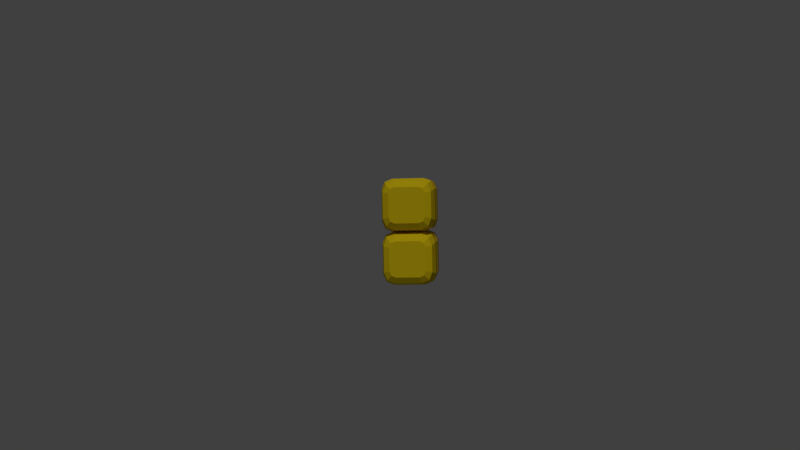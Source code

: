 # Source: Pickup_package.blend  (saved by Blender 2.79.0; exported with 4.5.12 LTS)
import bpy
from mathutils import Matrix  # noqa: F401  (used for matrix-valued properties, if any)

bpy.ops.wm.read_factory_settings(use_empty=True)
scene = bpy.context.scene
scene.name = 'Scene'

# ---- collections
col_collection_1 = bpy.data.collections.new('Collection 1'); scene.collection.children.link(col_collection_1)

# ---- materials (node trees are filled in below, after node groups)
mat_straps = bpy.data.materials.new('Straps')
mat_straps.alpha_threshold = 0.0
mat_straps.use_transparent_shadow = False
mat_straps.diffuse_color = (0.3588, 0.07983, 0.02775, 1.0)
mat_straps.roughness = 0.5
mat_straps.specular_intensity = 0.0
mat_straps.line_color = (0.0, 0.0, 0.0, 1.0)
mat_yellow = bpy.data.materials.new('yellow')
mat_yellow.alpha_threshold = 0.0
mat_yellow.use_transparent_shadow = False
mat_yellow.diffuse_color = (0.8, 0.5903, 0.008419, 1.0)
mat_yellow.roughness = 0.5

# ---- material node trees

# ---- world
world_world = bpy.data.worlds.new('World'); scene.world = world_world
world_world.color = (0.05088, 0.05088, 0.05088)
world_world.use_sun_shadow = False
world_world.sun_shadow_jitter_overblur = 0.0
world_world.cycles.sampling_method = 'MANUAL'

# ---- cameras
cam_camera = bpy.data.cameras.new('Camera')
cam_camera.clip_end = 100.0
cam_camera.lens = 35.0
cam_camera.sensor_width = 32.0
cam_camera.sensor_height = 18.0
cam_camera.display_size = 2.0
cam_camera.dof.focus_distance = 0.0
cam_camera.dof.aperture_fstop = 128.0
cam_camera.dof.aperture_blades = 6

# ---- lights
light_sun = bpy.data.lights.new('Sun', 'SUN')
light_sun.transmission_factor = 0.0
light_sun.angle = 0.1993
light_sun.energy = 1.0
light_sun.shadow_buffer_clip_start = 0.5
light_sun.shadow_soft_size = 0.1
light_sun.shadow_cascade_max_distance = 1000.0

# ---- meshes
me_cube_002 = bpy.data.meshes.new('Cube.002')
me_cube_002.from_pydata([(0.1718, 0.3596, -0.115), (0.115, 0.3596, -0.1718), (0.1552, 0.3596, -0.1552), (0.1141, -0.3615, -0.1675), (0.1675, -0.3615, -0.1141), (0.1518, -0.3615, -0.1518), (-0.1675, -0.3615, -0.1138), (-0.1138, -0.3615, -0.1675), (-0.1517, -0.3615, -0.1517), (-0.1146, 0.3596, -0.1718), (-0.1718, 0.3596, -0.1146), (-0.1551, 0.3596, -0.1551), (0.115, 0.3596, 0.1718), (0.1718, 0.3596, 0.115), (0.1552, 0.3596, 0.1552), (0.1675, -0.3615, 0.1141), (0.1141, -0.3615, 0.1675), (0.1518, -0.3615, 0.1518), (-0.1138, -0.3615, 0.1675), (-0.1675, -0.3615, 0.1138), (-0.1517, -0.3615, 0.1517), (-0.1718, 0.3596, 0.1146), (-0.1146, 0.3596, 0.1718), (-0.1551, 0.3596, 0.1551), (0.2574, 0.1834, -0.1527), (0.1527, 0.1834, -0.2574), (0.2267, 0.1834, -0.2267), (0.1527, -0.207, -0.2574), (0.2574, -0.207, -0.1527), (0.2267, -0.207, -0.2267), (-0.2574, -0.207, -0.1524), (-0.1524, -0.207, -0.2574), (-0.2266, -0.207, -0.2266), (-0.1524, 0.1834, -0.2574), (-0.2574, 0.1834, -0.1524), (-0.2266, 0.1834, -0.2266), (0.1527, 0.1834, 0.2574), (0.2574, 0.1834, 0.1527), (0.2267, 0.1834, 0.2267), (0.2574, -0.207, 0.1527), (0.1527, -0.207, 0.2574), (0.2267, -0.207, 0.2267), (-0.1524, -0.207, 0.2574), (-0.2574, -0.207, 0.1524), (-0.2266, -0.207, 0.2266), (-0.2574, 0.1834, 0.1524), (-0.1524, 0.1834, 0.2574), (-0.2266, 0.1834, 0.2266), (0.1527, -0.1281, -0.2574), (0.2574, -0.1281, -0.1527), (0.2267, -0.1281, -0.2267), (-0.2574, -0.1281, -0.1524), (-0.1524, -0.1281, -0.2574), (-0.2266, -0.1281, -0.2266), (0.2574, -0.1281, 0.1527), (0.1527, -0.1281, 0.2574), (0.2267, -0.1281, 0.2267), (-0.1524, -0.1281, 0.2574), (-0.2574, -0.1281, 0.1524), (-0.2266, -0.1281, 0.2266), (-0.1524, 0.1177, -0.2574), (-0.2574, 0.1177, -0.1524), (-0.2266, 0.1177, -0.2266), (-0.2574, 0.1177, 0.1524), (-0.1524, 0.1177, 0.2574), (-0.2266, 0.1177, 0.2266), (0.1527, 0.1177, -0.2574), (0.2574, 0.1177, -0.1527), (0.2267, 0.1177, -0.2267), (0.2574, 0.1177, 0.1527), (0.1527, 0.1177, 0.2574), (0.2267, 0.1177, 0.2267), (-0.2315, 0.324, -0.1265), (-0.2007, 0.324, -0.2007), (-0.1265, 0.324, -0.2315), (-0.1265, 0.324, 0.2315), (-0.2007, 0.324, 0.2007), (-0.2315, 0.324, 0.1265), (0.2008, 0.324, -0.2008), (0.2315, 0.324, -0.1268), (0.1268, 0.324, -0.2315), (0.2008, 0.324, 0.2008), (0.1268, 0.324, 0.2315), (0.2315, 0.324, 0.1268), (0.2315, -0.324, -0.1268), (0.2008, -0.324, -0.2008), (0.1268, -0.324, -0.2315), (0.1268, -0.324, 0.2315), (0.2008, -0.324, 0.2008), (0.2315, -0.324, 0.1268), (-0.2007, -0.324, -0.2007), (-0.2315, -0.324, -0.1265), (-0.1265, -0.324, -0.2315), (-0.2007, -0.324, 0.2007), (-0.1265, -0.324, 0.2315), (-0.2315, -0.324, 0.1265)], [], [(3, 5, 4, 15, 17, 16, 18, 20, 19, 6, 8, 7), (24, 37, 69, 67), (27, 86, 92, 31), (91, 95, 43, 30), (82, 75, 46, 36), (79, 83, 37, 24), (34, 45, 77, 72), (36, 46, 64, 70), (28, 39, 89, 84), (30, 43, 58, 51), (40, 42, 94, 87), (67, 69, 54, 49), (12, 14, 13, 0, 2, 1, 9, 11, 10, 21, 23, 22), (49, 54, 39, 28), (51, 58, 63, 61), (66, 48, 52, 60), (61, 63, 45, 34), (25, 66, 60, 33), (55, 57, 42, 40), (48, 27, 31, 52), (70, 64, 57, 55), (28, 84, 85, 29), (29, 85, 86, 27), (34, 72, 73, 35), (35, 73, 74, 33), (40, 87, 88, 41), (41, 88, 89, 39), (46, 75, 76, 47), (47, 76, 77, 45), (79, 24, 26, 78), (78, 26, 25, 80), (49, 28, 29, 50), (50, 29, 27, 48), (91, 30, 32, 90), (90, 32, 31, 92), (61, 34, 35, 62), (62, 35, 33, 60), (82, 36, 38, 81), (81, 38, 37, 83), (55, 40, 41, 56), (56, 41, 39, 54), (94, 42, 44, 93), (93, 44, 43, 95), (64, 46, 47, 65), (65, 47, 45, 63), (67, 49, 50, 68), (68, 50, 48, 66), (30, 51, 53, 32), (32, 53, 52, 31), (70, 55, 56, 71), (71, 56, 54, 69), (42, 57, 59, 44), (44, 59, 58, 43), (51, 61, 62, 53), (53, 62, 60, 52), (57, 64, 65, 59), (59, 65, 63, 58), (24, 67, 68, 26), (26, 68, 66, 25), (36, 70, 71, 38), (38, 71, 69, 37), (80, 25, 33, 74), (10, 11, 73, 72), (11, 9, 74, 73), (22, 23, 76, 75), (23, 21, 77, 76), (2, 0, 79, 78), (1, 2, 78, 80), (14, 12, 82, 81), (13, 14, 81, 83), (9, 1, 80, 74), (12, 22, 75, 82), (0, 13, 83, 79), (21, 10, 72, 77), (4, 5, 85, 84), (5, 3, 86, 85), (16, 17, 88, 87), (17, 15, 89, 88), (8, 6, 91, 90), (7, 8, 90, 92), (20, 18, 94, 93), (19, 20, 93, 95), (15, 4, 84, 89), (3, 7, 92, 86), (18, 16, 87, 94), (6, 19, 95, 91)])
me_cube_002.polygons.foreach_set('material_index', [1, 0, 1, 1, 1, 1, 1, 0, 1, 0, 1, 1, 1, 0, 1, 1, 0, 0, 0, 0, 1, 1, 1, 1, 1, 1, 1, 1, 1, 1, 1, 0, 0, 1, 1, 0, 0, 1, 1, 0, 0, 1, 1, 0, 0, 1, 1, 0, 0, 1, 1, 0, 0, 1, 1, 1, 1, 0, 0, 0, 0, 1, 1, 1, 1, 1, 1, 1, 1, 1, 1, 1, 1, 1, 1, 1, 1, 1, 1, 1, 1, 1, 1, 1, 1, 1])
me_cube_002.materials.append(mat_straps)
me_cube_002.materials.append(mat_yellow)
me_cube_002.use_remesh_preserve_volume = False
me_cube_002.use_remesh_preserve_attributes = False
me_cube_002.use_mirror_vertex_groups = False
me_cube_002.update()
me_cube = bpy.data.meshes.new('Cube')
me_cube.from_pydata([(0.1718, 0.3596, -0.115), (0.115, 0.3596, -0.1718), (0.1552, 0.3596, -0.1552), (0.1141, -0.3615, -0.1675), (0.1675, -0.3615, -0.1141), (0.1518, -0.3615, -0.1518), (-0.1675, -0.3615, -0.1138), (-0.1138, -0.3615, -0.1675), (-0.1517, -0.3615, -0.1517), (-0.1146, 0.3596, -0.1718), (-0.1718, 0.3596, -0.1146), (-0.1551, 0.3596, -0.1551), (0.115, 0.3596, 0.1718), (0.1718, 0.3596, 0.115), (0.1552, 0.3596, 0.1552), (0.1675, -0.3615, 0.1141), (0.1141, -0.3615, 0.1675), (0.1518, -0.3615, 0.1518), (-0.1138, -0.3615, 0.1675), (-0.1675, -0.3615, 0.1138), (-0.1517, -0.3615, 0.1517), (-0.1718, 0.3596, 0.1146), (-0.1146, 0.3596, 0.1718), (-0.1551, 0.3596, 0.1551), (0.2574, 0.1834, -0.1527), (0.1527, 0.1834, -0.2574), (0.2267, 0.1834, -0.2267), (0.1527, -0.207, -0.2574), (0.2574, -0.207, -0.1527), (0.2267, -0.207, -0.2267), (-0.2574, -0.207, -0.1524), (-0.1524, -0.207, -0.2574), (-0.2266, -0.207, -0.2266), (-0.1524, 0.1834, -0.2574), (-0.2574, 0.1834, -0.1524), (-0.2266, 0.1834, -0.2266), (0.1527, 0.1834, 0.2574), (0.2574, 0.1834, 0.1527), (0.2267, 0.1834, 0.2267), (0.2574, -0.207, 0.1527), (0.1527, -0.207, 0.2574), (0.2267, -0.207, 0.2267), (-0.1524, -0.207, 0.2574), (-0.2574, -0.207, 0.1524), (-0.2266, -0.207, 0.2266), (-0.2574, 0.1834, 0.1524), (-0.1524, 0.1834, 0.2574), (-0.2266, 0.1834, 0.2266), (0.1527, -0.1281, -0.2574), (0.2574, -0.1281, -0.1527), (0.2267, -0.1281, -0.2267), (-0.2574, -0.1281, -0.1524), (-0.1524, -0.1281, -0.2574), (-0.2266, -0.1281, -0.2266), (0.2574, -0.1281, 0.1527), (0.1527, -0.1281, 0.2574), (0.2267, -0.1281, 0.2267), (-0.1524, -0.1281, 0.2574), (-0.2574, -0.1281, 0.1524), (-0.2266, -0.1281, 0.2266), (-0.1524, 0.1177, -0.2574), (-0.2574, 0.1177, -0.1524), (-0.2266, 0.1177, -0.2266), (-0.2574, 0.1177, 0.1524), (-0.1524, 0.1177, 0.2574), (-0.2266, 0.1177, 0.2266), (0.1527, 0.1177, -0.2574), (0.2574, 0.1177, -0.1527), (0.2267, 0.1177, -0.2267), (0.2574, 0.1177, 0.1527), (0.1527, 0.1177, 0.2574), (0.2267, 0.1177, 0.2267), (-0.2315, 0.324, -0.1265), (-0.2007, 0.324, -0.2007), (-0.1265, 0.324, -0.2315), (-0.1265, 0.324, 0.2315), (-0.2007, 0.324, 0.2007), (-0.2315, 0.324, 0.1265), (0.2008, 0.324, -0.2008), (0.2315, 0.324, -0.1268), (0.1268, 0.324, -0.2315), (0.2008, 0.324, 0.2008), (0.1268, 0.324, 0.2315), (0.2315, 0.324, 0.1268), (0.2315, -0.324, -0.1268), (0.2008, -0.324, -0.2008), (0.1268, -0.324, -0.2315), (0.1268, -0.324, 0.2315), (0.2008, -0.324, 0.2008), (0.2315, -0.324, 0.1268), (-0.2007, -0.324, -0.2007), (-0.2315, -0.324, -0.1265), (-0.1265, -0.324, -0.2315), (-0.2007, -0.324, 0.2007), (-0.1265, -0.324, 0.2315), (-0.2315, -0.324, 0.1265)], [], [(3, 5, 4, 15, 17, 16, 18, 20, 19, 6, 8, 7), (24, 37, 69, 67), (27, 86, 92, 31), (91, 95, 43, 30), (82, 75, 46, 36), (79, 83, 37, 24), (34, 45, 77, 72), (36, 46, 64, 70), (28, 39, 89, 84), (30, 43, 58, 51), (40, 42, 94, 87), (67, 69, 54, 49), (12, 14, 13, 0, 2, 1, 9, 11, 10, 21, 23, 22), (49, 54, 39, 28), (51, 58, 63, 61), (66, 48, 52, 60), (61, 63, 45, 34), (25, 66, 60, 33), (55, 57, 42, 40), (48, 27, 31, 52), (70, 64, 57, 55), (28, 84, 85, 29), (29, 85, 86, 27), (34, 72, 73, 35), (35, 73, 74, 33), (40, 87, 88, 41), (41, 88, 89, 39), (46, 75, 76, 47), (47, 76, 77, 45), (79, 24, 26, 78), (78, 26, 25, 80), (49, 28, 29, 50), (50, 29, 27, 48), (91, 30, 32, 90), (90, 32, 31, 92), (61, 34, 35, 62), (62, 35, 33, 60), (82, 36, 38, 81), (81, 38, 37, 83), (55, 40, 41, 56), (56, 41, 39, 54), (94, 42, 44, 93), (93, 44, 43, 95), (64, 46, 47, 65), (65, 47, 45, 63), (67, 49, 50, 68), (68, 50, 48, 66), (30, 51, 53, 32), (32, 53, 52, 31), (70, 55, 56, 71), (71, 56, 54, 69), (42, 57, 59, 44), (44, 59, 58, 43), (51, 61, 62, 53), (53, 62, 60, 52), (57, 64, 65, 59), (59, 65, 63, 58), (24, 67, 68, 26), (26, 68, 66, 25), (36, 70, 71, 38), (38, 71, 69, 37), (80, 25, 33, 74), (10, 11, 73, 72), (11, 9, 74, 73), (22, 23, 76, 75), (23, 21, 77, 76), (2, 0, 79, 78), (1, 2, 78, 80), (14, 12, 82, 81), (13, 14, 81, 83), (9, 1, 80, 74), (12, 22, 75, 82), (0, 13, 83, 79), (21, 10, 72, 77), (4, 5, 85, 84), (5, 3, 86, 85), (16, 17, 88, 87), (17, 15, 89, 88), (8, 6, 91, 90), (7, 8, 90, 92), (20, 18, 94, 93), (19, 20, 93, 95), (15, 4, 84, 89), (3, 7, 92, 86), (18, 16, 87, 94), (6, 19, 95, 91)])
me_cube.polygons.foreach_set('material_index', [1, 0, 1, 1, 1, 1, 1, 0, 1, 0, 1, 1, 1, 0, 1, 1, 0, 0, 0, 0, 1, 1, 1, 1, 1, 1, 1, 1, 1, 1, 1, 0, 0, 1, 1, 0, 0, 1, 1, 0, 0, 1, 1, 0, 0, 1, 1, 0, 0, 1, 1, 0, 0, 1, 1, 1, 1, 0, 0, 0, 0, 1, 1, 1, 1, 1, 1, 1, 1, 1, 1, 1, 1, 1, 1, 1, 1, 1, 1, 1, 1, 1, 1, 1, 1, 1])
me_cube.materials.append(mat_straps)
me_cube.materials.append(mat_yellow)
me_cube.use_remesh_preserve_volume = False
me_cube.use_remesh_preserve_attributes = False
me_cube.use_mirror_vertex_groups = False
me_cube.update()

# ---- objects
ob_cube_001 = bpy.data.objects.new('Cube.001', me_cube_002)
ob_sun = bpy.data.objects.new('Sun', light_sun)
ob_camera = bpy.data.objects.new('Camera', cam_camera)
ob_cube = bpy.data.objects.new('Cube', me_cube)

# ---- transforms, parenting, visibility, modifiers, constraints
ob_cube_001.location = (0.0, 0.0, 1.633)
ob_cube_001.lock_rotations_4d = False
ob_cube_001.empty_display_type = 'ARROWS'
ob_cube_001.lineart.crease_threshold = 0.0
ob_sun.location = (-0.02647, 1.213, 4.365)
ob_sun.rotation_euler = (-0.6568, -0.0, 0.181)
ob_sun.lineart.crease_threshold = 0.0
ob_camera.location = (-0.8456, 8.594, 1.71)
ob_camera.rotation_euler = (1.539, 0.02099, 3.251)
ob_camera.lineart.crease_threshold = 0.0
ob_cube.location = (0.0, 0.0, 1.119)
ob_cube.lock_rotations_4d = False
ob_cube.empty_display_type = 'ARROWS'
ob_cube.lineart.crease_threshold = 0.0

# ---- collection membership
col_collection_1.objects.link(ob_cube_001)
col_collection_1.objects.link(ob_sun)
col_collection_1.objects.link(ob_camera)
col_collection_1.objects.link(ob_cube)

# ---- scene / render settings (as saved in the file)
scene.camera = ob_camera
scene.frame_start = 1; scene.frame_end = 250; scene.frame_set(64)
scene.render.engine = 'BLENDER_EEVEE_NEXT'
scene.render.dither_intensity = 0.0
scene.cycles.use_denoising = False
scene.cycles.samples = 128
scene.cycles.sampling_pattern = 'TABULATED_SOBOL'
scene.cycles.use_adaptive_sampling = False
scene.cycles.use_light_tree = False
scene.cycles.blur_glossy = 0.0
scene.cycles.sample_clamp_indirect = 0.0
scene.view_settings.view_transform = 'Standard'
bpy.context.view_layer.update()
